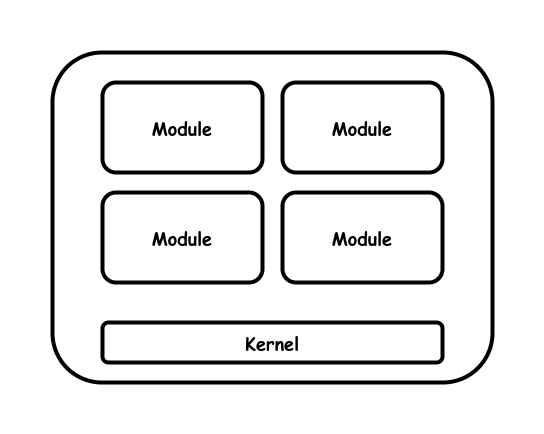

The diagram above was exported from draw.io. Its source (the exported page's mxGraphModel, read from the mxfile embedded in the PNG):
<mxGraphModel dx="2045" dy="1693" grid="1" gridSize="10" guides="1" tooltips="1" connect="1" arrows="1" fold="1" page="1" pageScale="1" pageWidth="850" pageHeight="1100" math="0" shadow="0">
  <root>
    <mxCell id="0" />
    <mxCell id="1" parent="0" />
    <mxCell id="Brh37f_5NX_3THCXuRnr-3" value="&lt;b style=&quot;font-size: 18px;&quot;&gt;&lt;br&gt;&lt;/b&gt;" style="rounded=1;whiteSpace=wrap;html=1;strokeWidth=4;fontFamily=Comic Sans MS;fontSize=18;" vertex="1" parent="1">
      <mxGeometry x="-130" y="-390" width="440" height="330" as="geometry" />
    </mxCell>
    <mxCell id="Brh37f_5NX_3THCXuRnr-5" value="&lt;b style=&quot;font-size: 18px;&quot;&gt;Kernel&lt;br&gt;&lt;/b&gt;" style="rounded=1;whiteSpace=wrap;html=1;strokeWidth=4;fontFamily=Comic Sans MS;fontSize=18;" vertex="1" parent="1">
      <mxGeometry x="-80" y="-120" width="340" height="40" as="geometry" />
    </mxCell>
    <mxCell id="Brh37f_5NX_3THCXuRnr-6" value="&lt;b style=&quot;font-size: 18px;&quot;&gt;Module&lt;br&gt;&lt;/b&gt;" style="rounded=1;whiteSpace=wrap;html=1;strokeWidth=4;fontFamily=Comic Sans MS;fontSize=18;" vertex="1" parent="1">
      <mxGeometry x="-80" y="-360" width="160" height="90" as="geometry" />
    </mxCell>
    <mxCell id="Brh37f_5NX_3THCXuRnr-7" value="&lt;b style=&quot;font-size: 18px;&quot;&gt;Module&lt;br&gt;&lt;/b&gt;" style="rounded=1;whiteSpace=wrap;html=1;strokeWidth=4;fontFamily=Comic Sans MS;fontSize=18;" vertex="1" parent="1">
      <mxGeometry x="100" y="-360" width="160" height="90" as="geometry" />
    </mxCell>
    <mxCell id="Brh37f_5NX_3THCXuRnr-8" value="&lt;b style=&quot;font-size: 18px;&quot;&gt;Module&lt;br&gt;&lt;/b&gt;" style="rounded=1;whiteSpace=wrap;html=1;strokeWidth=4;fontFamily=Comic Sans MS;fontSize=18;" vertex="1" parent="1">
      <mxGeometry x="-80" y="-250" width="160" height="90" as="geometry" />
    </mxCell>
    <mxCell id="Brh37f_5NX_3THCXuRnr-9" value="&lt;b style=&quot;font-size: 18px;&quot;&gt;Module&lt;br&gt;&lt;/b&gt;" style="rounded=1;whiteSpace=wrap;html=1;strokeWidth=4;fontFamily=Comic Sans MS;fontSize=18;" vertex="1" parent="1">
      <mxGeometry x="100" y="-250" width="160" height="90" as="geometry" />
    </mxCell>
  </root>
</mxGraphModel>